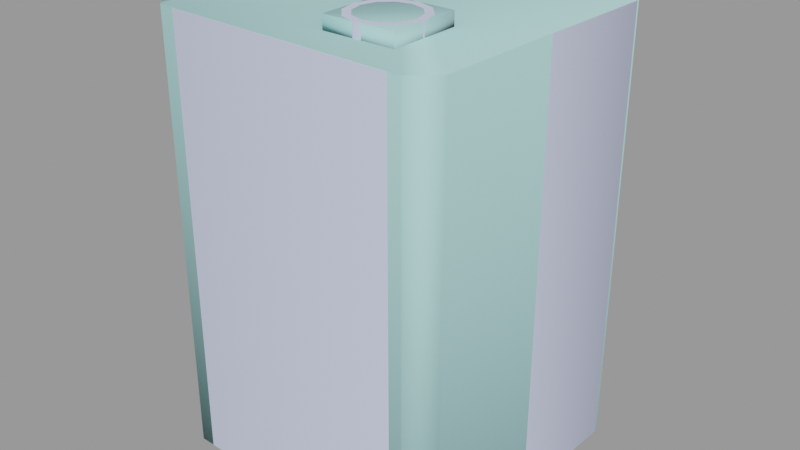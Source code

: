 # Source: oilcan01.blend  (saved by Blender 2.92.15; exported with 4.5.12 LTS)
import bpy
from mathutils import Matrix  # noqa: F401  (used for matrix-valued properties, if any)

bpy.ops.wm.read_factory_settings(use_empty=True)
scene = bpy.context.scene
scene.name = 'oilcan01.qc'

# ---- collections
col_oilcan01 = bpy.data.collections.new('oilcan01'); scene.collection.children.link(col_oilcan01)

# ---- materials (node trees are filled in below, after node groups)
mat_shelf_props01 = bpy.data.materials.new('shelf_props01')
mat_shelf_props01.use_transparent_shadow = False
mat_shelf_props01.diffuse_color = (0.6424, 0.7011, 0.9448, 1.0)
mat_phy = bpy.data.materials.new('  phy')
mat_phy.use_transparent_shadow = False
mat_phy.diffuse_color = (0.4198, 0.7404, 0.7425, 1.0)

# ---- material node trees

# ---- meshes
me_oilcan01 = bpy.data.meshes.new('oilcan01')
me_oilcan01.from_pydata([(15.11, 11.38, 44.39), (13.4, 13.08, 43.58), (15.11, 11.38, 43.58), (13.4, 13.08, 44.39), (11.58, 13.74, 43.58), (11.58, 13.74, 44.39), (-10.6, 14.51, 43.58), (-10.6, 14.51, 44.39), (-12.45, 13.98, 43.58), (-12.45, 13.98, 44.39), (-14.28, 12.41, 43.58), (-14.28, 12.41, 44.39), (-15.11, -11.38, 43.58), (-15.11, -11.38, 44.39), (-13.4, -13.08, 43.58), (-13.4, -13.08, 44.39), (-11.58, -13.74, 43.58), (-11.58, -13.74, 44.39), (10.6, -14.51, 43.58), (10.6, -14.51, 44.39), (12.45, -13.98, 43.58), (12.45, -13.98, 44.39), (14.28, -12.41, 43.58), (14.28, -12.41, 44.39), (-14.06, -13.6, -1e-06), (11.13, -15.1, -1e-06), (-12.15, -14.29, -1e-06), (13.07, -14.55, -1e-06), (14.99, -12.91, -1e-06), (15.85, 11.84, 1e-06), (14.06, 13.6, 1e-06), (12.15, 14.29, 1e-06), (-11.13, 15.1, 1e-06), (-13.07, 14.55, 1e-06), (-14.99, 12.91, 1e-06), (-15.85, -11.84, -1e-06), (5.122, -7.508, 44.52), (2.891, -7.43, 44.52), (3.151, -8.556, 44.52), (3.229, -6.325, 44.52), (4.074, -5.537, 44.52), (5.2, -5.277, 44.52), (6.305, -5.615, 44.52), (7.094, -6.46, 44.52), (7.354, -7.586, 44.52), (7.016, -8.691, 44.52), (6.17, -9.48, 44.52), (5.044, -9.74, 44.52), (3.939, -9.402, 44.52), (7.997, -7.609, 45.77), (7.662, -6.158, 45.77), (6.646, -5.069, 45.77), (5.223, -4.634, 45.77), (3.772, -4.969, 45.77), (2.683, -5.984, 45.77), (2.248, -7.408, 45.77), (2.583, -8.859, 45.77), (3.598, -9.947, 45.77), (5.022, -10.38, 45.77), (6.473, -10.05, 45.77), (7.561, -9.032, 45.77), (3.195, -10.59, 45.77), (4.995, -11.14, 45.77), (6.83, -10.72, 45.77), (8.207, -9.435, 45.77), (8.757, -7.635, 45.77), (8.333, -5.801, 45.77), (7.049, -4.424, 45.77), (5.249, -3.873, 45.77), (3.415, -4.297, 45.77), (2.038, -5.581, 45.77), (1.487, -7.381, 45.77), (1.911, -9.216, 45.77), (8.757, -7.635, 43.68), (8.333, -5.801, 43.68), (7.049, -4.424, 43.68), (5.249, -3.873, 43.68), (3.415, -4.297, 43.68), (2.038, -5.581, 43.68), (1.487, -7.381, 43.68), (1.911, -9.216, 43.68), (3.195, -10.59, 43.68), (4.995, -11.14, 43.68), (6.83, -10.72, 43.68), (8.207, -9.435, 43.68), (15.85, 11.84, 44.39), (14.06, 13.6, 44.39), (12.15, 14.29, 44.39), (-11.13, 15.1, 44.39), (-13.07, 14.55, 44.39), (-14.99, 12.91, 44.39), (-15.85, -11.84, 44.39), (-14.06, -13.6, 44.39), (-12.15, -14.29, 44.39), (11.13, -15.1, 44.39), (13.07, -14.55, 44.39), (14.99, -12.91, 44.39)], [], [(0, 1, 2), (0, 3, 1), (3, 4, 1), (3, 5, 4), (5, 6, 4), (5, 7, 6), (7, 8, 6), (7, 9, 8), (9, 10, 8), (9, 11, 10), (11, 12, 10), (11, 13, 12), (13, 14, 12), (13, 15, 14), (15, 16, 14), (15, 17, 16), (17, 18, 16), (17, 19, 18), (19, 20, 18), (19, 21, 20), (21, 22, 20), (21, 23, 22), (23, 2, 22), (23, 0, 2), (24, 25, 26), (24, 27, 25), (24, 28, 27), (24, 29, 28), (24, 30, 29), (24, 31, 30), (24, 32, 31), (24, 33, 32), (24, 34, 33), (24, 35, 34), (36, 37, 38), (36, 39, 37), (36, 40, 39), (36, 41, 40), (36, 42, 41), (36, 43, 42), (36, 44, 43), (36, 45, 44), (36, 46, 45), (36, 47, 46), (36, 48, 47), (36, 38, 48), (49, 43, 44), (49, 50, 43), (50, 42, 43), (50, 51, 42), (51, 41, 42), (51, 52, 41), (52, 40, 41), (52, 53, 40), (53, 39, 40), (53, 54, 39), (54, 37, 39), (54, 55, 37), (55, 38, 37), (55, 56, 38), (56, 48, 38), (56, 57, 48), (57, 47, 48), (57, 58, 47), (58, 46, 47), (58, 59, 46), (59, 45, 46), (59, 60, 45), (60, 44, 45), (60, 49, 44), (61, 58, 57), (61, 62, 58), (62, 59, 58), (62, 63, 59), (63, 60, 59), (63, 64, 60), (64, 49, 60), (64, 65, 49), (65, 50, 49), (65, 66, 50), (66, 51, 50), (66, 67, 51), (67, 52, 51), (67, 68, 52), (68, 53, 52), (68, 69, 53), (69, 54, 53), (69, 70, 54), (70, 55, 54), (70, 71, 55), (71, 56, 55), (71, 72, 56), (72, 57, 56), (72, 61, 57), (73, 66, 65), (73, 74, 66), (74, 67, 66), (74, 75, 67), (75, 68, 67), (75, 76, 68), (76, 69, 68), (76, 77, 69), (77, 70, 69), (77, 78, 70), (78, 71, 70), (78, 79, 71), (79, 72, 71), (79, 80, 72), (80, 61, 72), (80, 81, 61), (81, 62, 61), (81, 82, 62), (82, 63, 62), (82, 83, 63), (83, 64, 63), (83, 84, 64), (84, 65, 64), (84, 73, 65), (85, 86, 3), (86, 5, 3), (86, 87, 5), (87, 7, 5), (87, 88, 7), (88, 9, 7), (88, 89, 9), (89, 11, 9), (89, 90, 11), (90, 13, 11), (90, 91, 13), (91, 15, 13), (91, 92, 15), (92, 17, 15), (92, 93, 17), (93, 19, 17), (93, 94, 19), (94, 21, 19), (94, 95, 21), (95, 23, 21), (95, 96, 23), (96, 0, 23), (96, 85, 0), (85, 3, 0), (28, 96, 95), (28, 95, 27), (27, 95, 94), (27, 94, 25), (26, 25, 94), (26, 94, 93), (92, 26, 93), (92, 24, 26), (91, 24, 92), (91, 35, 24), (34, 35, 91), (34, 91, 90), (34, 90, 89), (34, 89, 33), (33, 89, 88), (33, 88, 32), (32, 88, 87), (32, 87, 31), (86, 31, 87), (86, 30, 31), (85, 30, 86), (85, 29, 30), (29, 85, 96), (29, 96, 28), (12, 8, 10), (12, 6, 8), (12, 4, 6), (12, 1, 4), (12, 2, 1), (12, 22, 2), (12, 20, 22), (12, 18, 20), (12, 16, 18), (12, 14, 16)])
me_oilcan01.polygons.foreach_set('use_smooth', [True] * 176)
_k = set([(0, 3), (0, 23), (1, 2), (1, 4), (2, 22), (3, 5), (4, 6), (5, 7), (6, 8), (7, 9), (8, 10), (9, 11), (10, 12), (11, 13), (12, 14), (13, 15), (14, 16), (15, 17), (16, 18), (17, 19), (18, 20), (19, 21), (20, 22), (21, 23), (24, 26), (24, 35), (25, 26), (25, 27), (27, 28), (28, 29), (29, 30), (30, 31), (31, 32), (32, 33), (33, 34), (34, 35), (37, 38), (37, 39), (38, 48), (39, 40), (40, 41), (41, 42), (42, 43), (43, 44), (44, 45), (45, 46), (46, 47), (47, 48), (49, 50), (49, 60), (50, 51), (51, 52), (52, 53), (53, 54), (54, 55), (55, 56), (56, 57), (57, 58), (58, 59), (59, 60), (61, 62), (61, 72), (62, 63), (63, 64), (64, 65), (65, 66), (66, 67), (67, 68), (68, 69), (69, 70), (70, 71), (71, 72), (85, 86), (85, 96), (86, 87), (87, 88), (88, 89), (89, 90), (90, 91), (91, 92), (92, 93), (93, 94), (94, 95), (95, 96)])
me_oilcan01.attributes.new('sharp_edge', 'BOOLEAN', 'EDGE').data.foreach_set('value', [ (min(e.vertices), max(e.vertices)) in _k for e in me_oilcan01.edges])
_uv = me_oilcan01.uv_layers.new(name='UVMap')
_uv.uv.foreach_set('vector', [0.8734, 0.1347, 0.8701, 0.1363, 0.8734, 0.1363, 0.8734, 0.1347, 0.8701, 0.1347, 0.8701, 0.1363, 0.8701, 0.1347, 0.8677, 0.1363, 0.8701, 0.1363, 0.8701, 0.1347, 0.8677, 0.1347, 0.8677, 0.1363, 0.8677, 0.1347, 0.8335, 0.1363, 0.8677, 0.1363, 0.8677, 0.1347, 0.8335, 0.1347, 0.8335, 0.1363, 0.9946, 0.1347, 0.9922, 0.1363, 0.9946, 0.1363, 0.9946, 0.1347, 0.9922, 0.1347, 0.9922, 0.1363, 0.9922, 0.1347, 0.9889, 0.1363, 0.9922, 0.1363, 0.9922, 0.1347, 0.9889, 0.1347, 0.9889, 0.1363, 0.9889, 0.1347, 0.954, 0.1363, 0.9889, 0.1363, 0.9889, 0.1347, 0.954, 0.1347, 0.954, 0.1363, 0.954, 0.1347, 0.9507, 0.1363, 0.954, 0.1363, 0.954, 0.1347, 0.9507, 0.1347, 0.9507, 0.1363, 0.9507, 0.1347, 0.9482, 0.1363, 0.9507, 0.1363, 0.9507, 0.1347, 0.9482, 0.1347, 0.9482, 0.1363, 0.9482, 0.1347, 0.9141, 0.1363, 0.9482, 0.1363, 0.9482, 0.1347, 0.9141, 0.1347, 0.9141, 0.1363, 0.9141, 0.1347, 0.9116, 0.1363, 0.9141, 0.1363, 0.9141, 0.1347, 0.9116, 0.1347, 0.9116, 0.1363, 0.9116, 0.1347, 0.9083, 0.1363, 0.9116, 0.1363, 0.9116, 0.1347, 0.9083, 0.1347, 0.9083, 0.1363, 0.9083, 0.1347, 0.8734, 0.1363, 0.9083, 0.1363, 0.9083, 0.1347, 0.8734, 0.1347, 0.8734, 0.1363, 0.9899, 0.2356, 0.9164, 0.2335, 0.9843, 0.2337, 0.9899, 0.2356, 0.9107, 0.2353, 0.9164, 0.2335, 0.9899, 0.2356, 0.9053, 0.2402, 0.9107, 0.2353, 0.9899, 0.2356, 0.905, 0.3125, 0.9053, 0.2402, 0.9899, 0.2356, 0.9104, 0.3174, 0.905, 0.3125, 0.9899, 0.2356, 0.9161, 0.3193, 0.9104, 0.3174, 0.9899, 0.2356, 0.984, 0.3195, 0.9161, 0.3193, 0.9899, 0.2356, 0.9896, 0.3177, 0.984, 0.3195, 0.9899, 0.2356, 0.9951, 0.3128, 0.9896, 0.3177, 0.9899, 0.2356, 0.9953, 0.2405, 0.9951, 0.3128, 0.8649, 0.2664, 0.8564, 0.2667, 0.8574, 0.2624, 0.8649, 0.2664, 0.8577, 0.2709, 0.8564, 0.2667, 0.8649, 0.2664, 0.861, 0.2739, 0.8577, 0.2709, 0.8649, 0.2664, 0.8652, 0.2749, 0.861, 0.2739, 0.8649, 0.2664, 0.8694, 0.2736, 0.8652, 0.2749, 0.8649, 0.2664, 0.8724, 0.2704, 0.8694, 0.2736, 0.8649, 0.2664, 0.8734, 0.2661, 0.8724, 0.2704, 0.8649, 0.2664, 0.8722, 0.2619, 0.8734, 0.2661, 0.8649, 0.2664, 0.8689, 0.2589, 0.8722, 0.2619, 0.8649, 0.2664, 0.8646, 0.2579, 0.8689, 0.2589, 0.8649, 0.2664, 0.8604, 0.2592, 0.8646, 0.2579, 0.8649, 0.2664, 0.8574, 0.2624, 0.8604, 0.2592, 0.8869, 0.254, 0.8831, 0.25, 0.8831, 0.254, 0.8869, 0.254, 0.8869, 0.25, 0.8831, 0.25, 0.8869, 0.25, 0.8831, 0.246, 0.8831, 0.25, 0.8869, 0.25, 0.8869, 0.246, 0.8831, 0.246, 0.8869, 0.246, 0.8831, 0.2419, 0.8831, 0.246, 0.8869, 0.246, 0.8869, 0.2419, 0.8831, 0.2419, 0.8869, 0.2902, 0.8831, 0.2862, 0.8831, 0.2902, 0.8869, 0.2902, 0.8869, 0.2862, 0.8831, 0.2862, 0.8869, 0.2862, 0.8831, 0.2822, 0.8831, 0.2862, 0.8869, 0.2862, 0.8869, 0.2822, 0.8831, 0.2822, 0.8869, 0.2822, 0.8831, 0.2782, 0.8831, 0.2822, 0.8869, 0.2822, 0.8869, 0.2782, 0.8831, 0.2782, 0.8869, 0.2782, 0.8831, 0.2741, 0.8831, 0.2782, 0.8869, 0.2782, 0.8869, 0.2741, 0.8831, 0.2741, 0.8869, 0.2741, 0.8831, 0.2701, 0.8831, 0.2741, 0.8869, 0.2741, 0.8869, 0.2701, 0.8831, 0.2701, 0.8869, 0.2701, 0.8831, 0.2661, 0.8831, 0.2701, 0.8869, 0.2701, 0.8869, 0.2661, 0.8831, 0.2661, 0.8869, 0.2661, 0.8831, 0.2621, 0.8831, 0.2661, 0.8869, 0.2661, 0.8869, 0.2621, 0.8831, 0.2621, 0.8869, 0.2621, 0.8831, 0.258, 0.8831, 0.2621, 0.8869, 0.2621, 0.8869, 0.258, 0.8831, 0.258, 0.8869, 0.258, 0.8831, 0.254, 0.8831, 0.258, 0.8869, 0.258, 0.8869, 0.254, 0.8831, 0.254, 0.8576, 0.2547, 0.8646, 0.2555, 0.8591, 0.2571, 0.8576, 0.2547, 0.8645, 0.2526, 0.8646, 0.2555, 0.8645, 0.2526, 0.8701, 0.2568, 0.8646, 0.2555, 0.8645, 0.2526, 0.8714, 0.2542, 0.8701, 0.2568, 0.8714, 0.2542, 0.8742, 0.2606, 0.8701, 0.2568, 0.8714, 0.2542, 0.8767, 0.2591, 0.8742, 0.2606, 0.8767, 0.2591, 0.8759, 0.266, 0.8742, 0.2606, 0.8767, 0.2591, 0.8788, 0.2659, 0.8759, 0.266, 0.8788, 0.2659, 0.8746, 0.2716, 0.8759, 0.266, 0.8788, 0.2659, 0.8772, 0.2729, 0.8746, 0.2716, 0.8772, 0.2729, 0.8707, 0.2757, 0.8746, 0.2716, 0.8772, 0.2729, 0.8723, 0.2782, 0.8707, 0.2757, 0.8723, 0.2782, 0.8653, 0.2774, 0.8707, 0.2757, 0.8723, 0.2782, 0.8654, 0.2803, 0.8653, 0.2774, 0.8654, 0.2803, 0.8598, 0.2761, 0.8653, 0.2774, 0.8654, 0.2803, 0.8584, 0.2786, 0.8598, 0.2761, 0.8584, 0.2786, 0.8557, 0.2722, 0.8598, 0.2761, 0.8584, 0.2786, 0.8532, 0.2738, 0.8557, 0.2722, 0.8532, 0.2738, 0.854, 0.2668, 0.8557, 0.2722, 0.8532, 0.2738, 0.8511, 0.2669, 0.854, 0.2668, 0.8511, 0.2669, 0.8553, 0.2613, 0.854, 0.2668, 0.8511, 0.2669, 0.8527, 0.2599, 0.8553, 0.2613, 0.8527, 0.2599, 0.8591, 0.2571, 0.8553, 0.2613, 0.8527, 0.2599, 0.8576, 0.2547, 0.8591, 0.2571, 0.8886, 0.254, 0.8948, 0.25, 0.8948, 0.254, 0.8886, 0.254, 0.8886, 0.25, 0.8948, 0.25, 0.8886, 0.25, 0.8948, 0.246, 0.8948, 0.25, 0.8886, 0.25, 0.8886, 0.246, 0.8948, 0.246, 0.8886, 0.246, 0.8948, 0.2419, 0.8948, 0.246, 0.8886, 0.246, 0.8886, 0.2419, 0.8948, 0.2419, 0.8886, 0.2902, 0.8948, 0.2862, 0.8948, 0.2902, 0.8886, 0.2902, 0.8886, 0.2862, 0.8948, 0.2862, 0.8886, 0.2862, 0.8948, 0.2822, 0.8948, 0.2862, 0.8886, 0.2862, 0.8886, 0.2822, 0.8948, 0.2822, 0.8886, 0.2822, 0.8948, 0.2782, 0.8948, 0.2822, 0.8886, 0.2822, 0.8886, 0.2782, 0.8948, 0.2782, 0.8886, 0.2782, 0.8948, 0.2741, 0.8948, 0.2782, 0.8886, 0.2782, 0.8886, 0.2741, 0.8948, 0.2741, 0.8886, 0.2741, 0.8948, 0.2701, 0.8948, 0.2741, 0.8886, 0.2741, 0.8886, 0.2701, 0.8948, 0.2701, 0.8886, 0.2701, 0.8948, 0.2661, 0.8948, 0.2701, 0.8886, 0.2701, 0.8886, 0.2661, 0.8948, 0.2661, 0.8886, 0.2661, 0.8948, 0.2621, 0.8948, 0.2661, 0.8886, 0.2661, 0.8886, 0.2621, 0.8948, 0.2621, 0.8886, 0.2621, 0.8948, 0.258, 0.8948, 0.2621, 0.8886, 0.2621, 0.8886, 0.258, 0.8948, 0.258, 0.8886, 0.258, 0.8948, 0.254, 0.8948, 0.258, 0.8886, 0.258, 0.8886, 0.254, 0.8948, 0.254, 0.91, 0.2212, 0.905, 0.2261, 0.9033, 0.2245, 0.905, 0.2261, 0.8983, 0.2262, 0.9033, 0.2245, 0.905, 0.2261, 0.8998, 0.2278, 0.8983, 0.2262, 0.8998, 0.2278, 0.8383, 0.2263, 0.8983, 0.2262, 0.8998, 0.2278, 0.8369, 0.2279, 0.8383, 0.2263, 0.8369, 0.2279, 0.8334, 0.2246, 0.8383, 0.2263, 0.8369, 0.2279, 0.8317, 0.2262, 0.8334, 0.2246, 0.8317, 0.2262, 0.8286, 0.22, 0.8334, 0.2246, 0.8317, 0.2262, 0.8267, 0.2214, 0.8286, 0.22, 0.8267, 0.2214, 0.8288, 0.1525, 0.8286, 0.22, 0.8267, 0.2214, 0.8268, 0.1512, 0.8288, 0.1525, 0.8268, 0.1512, 0.8335, 0.1479, 0.8288, 0.1525, 0.8268, 0.1512, 0.8318, 0.1463, 0.8335, 0.1479, 0.8318, 0.1463, 0.8385, 0.1462, 0.8335, 0.1479, 0.8318, 0.1463, 0.837, 0.1446, 0.8385, 0.1462, 0.837, 0.1446, 0.8985, 0.1461, 0.8385, 0.1462, 0.837, 0.1446, 0.8999, 0.1445, 0.8985, 0.1461, 0.8999, 0.1445, 0.9034, 0.1478, 0.8985, 0.1461, 0.8999, 0.1445, 0.9051, 0.1462, 0.9034, 0.1478, 0.9051, 0.1462, 0.9082, 0.1524, 0.9034, 0.1478, 0.9051, 0.1462, 0.9101, 0.151, 0.9082, 0.1524, 0.9101, 0.151, 0.908, 0.2199, 0.9082, 0.1524, 0.9101, 0.151, 0.91, 0.2212, 0.908, 0.2199, 0.91, 0.2212, 0.9033, 0.2245, 0.908, 0.2199, 1.0, 0.0, 1.0, 0.1295, 0.9944, 0.1295, 1.0, 0.0, 0.9944, 0.1295, 0.9944, 0.0, 0.9944, 0.0, 0.9944, 0.1295, 0.9887, 0.1295, 0.9944, 0.0, 0.9887, 0.1295, 0.9887, 0.0, 0.9208, 0.0, 0.9887, 0.0, 0.9887, 0.1295, 0.9208, 0.0, 0.9887, 0.1295, 0.9208, 0.1295, 0.9153, 0.1295, 0.9208, 0.0, 0.9208, 0.1295, 0.9153, 0.1295, 0.9153, 0.0, 0.9208, 0.0, 0.91, 0.1295, 0.9153, 0.0, 0.9153, 0.1295, 0.91, 0.1295, 0.91, 0.0, 0.9153, 0.0, 0.8379, 0.0, 0.91, 0.0, 0.91, 0.1295, 0.8379, 0.0, 0.91, 0.1295, 0.8379, 0.1295, 0.8379, 0.0, 0.8379, 0.1295, 0.8323, 0.1295, 0.8379, 0.0, 0.8323, 0.1295, 0.8323, 0.0, 0.8323, 0.0, 0.8323, 0.1295, 0.8266, 0.1295, 0.8323, 0.0, 0.8266, 0.1295, 0.8266, 0.0, 0.8266, 0.0, 0.8266, 0.1295, 0.7587, 0.1295, 0.8266, 0.0, 0.7587, 0.1295, 0.7587, 0.0, 0.7531, 0.1295, 0.7587, 0.0, 0.7587, 0.1295, 0.7531, 0.1295, 0.7531, 0.0, 0.7587, 0.0, 0.7479, 0.1295, 0.7531, 0.0, 0.7531, 0.1295, 0.7479, 0.1295, 0.7479, 0.0, 0.7531, 0.0, 0.7479, 0.0, 0.7479, 0.1295, 0.6757, 0.1295, 0.7479, 0.0, 0.6757, 0.1295, 0.6757, 0.0, 0.9958, 0.2213, 0.9906, 0.1471, 0.9958, 0.1518, 0.9958, 0.2213, 0.9853, 0.1453, 0.9906, 0.1471, 0.9958, 0.2213, 0.9205, 0.1453, 0.9853, 0.1453, 0.9958, 0.2213, 0.9152, 0.147, 0.9205, 0.1453, 0.9958, 0.2213, 0.91, 0.1518, 0.9152, 0.147, 0.9958, 0.2213, 0.91, 0.2212, 0.91, 0.1518, 0.9958, 0.2213, 0.9152, 0.226, 0.91, 0.2212, 0.9958, 0.2213, 0.9205, 0.2278, 0.9152, 0.226, 0.9958, 0.2213, 0.9852, 0.2278, 0.9205, 0.2278, 0.9958, 0.2213, 0.9906, 0.2261, 0.9852, 0.2278])
_uv.active_render = True
_uv = me_oilcan01.uv_layers.new(name='lightmap')
_uv.uv.foreach_set('vector', [0.8323, 0.8353, 0.6687, 0.8532, 0.8323, 0.8532, 0.7073, 0.8562, 0.7073, 0.8948, 0.6895, 0.8948, 0.752, 0.749, 0.7698, 0.7312, 0.7698, 0.749, 0.7907, 0.7103, 0.7907, 0.7282, 0.7728, 0.7282, 0.6657, 0.9395, 0.3353, 0.9573, 0.6657, 0.9573, 0.874, 0.6687, 0.874, 0.999, 0.8562, 0.999, 0.7937, 0.6865, 0.8115, 0.6687, 0.8115, 0.6865, 0.7907, 0.7312, 0.7907, 0.749, 0.7728, 0.749, 0.752, 0.7282, 0.7698, 0.7103, 0.7698, 0.7282, 0.6865, 0.8562, 0.6865, 0.8948, 0.6687, 0.8948, 0.6657, 0.9187, 0.3353, 0.9365, 0.6657, 0.9365, 0.8532, 0.6687, 0.8532, 0.999, 0.8353, 0.999, 0.6855, 0.8552, 0.6677, 0.8938, 0.6677, 0.8552, 0.6885, 0.8938, 0.6885, 0.8552, 0.7063, 0.8552, 0.7688, 0.7093, 0.751, 0.7272, 0.751, 0.7093, 0.7718, 0.7272, 0.7718, 0.7093, 0.7897, 0.7093, 0.6677, 0.8522, 0.8313, 0.8343, 0.6677, 0.8343, 0.8552, 0.998, 0.8552, 0.6677, 0.873, 0.6677, 0.7688, 0.7302, 0.751, 0.748, 0.751, 0.7302, 0.7718, 0.748, 0.7718, 0.7302, 0.7897, 0.7302, 0.7103, 0.749, 0.7282, 0.7103, 0.7282, 0.749, 0.7093, 0.748, 0.7093, 0.7093, 0.7272, 0.7093, 0.3343, 0.9563, 0.6647, 0.9385, 0.3343, 0.9385, 0.8343, 0.998, 0.8343, 0.6677, 0.8522, 0.6677, 0.3343, 0.9355, 0.6647, 0.9177, 0.3343, 0.9177, 0.3353, 0.8948, 0.6657, 0.877, 0.6657, 0.8948, 0.7907, 0.3353, 0.752, 0.6657, 0.7907, 0.6657, 0.6657, 0.3353, 0.3353, 0.6657, 0.6657, 0.6657, 0.874, 0.3353, 0.874, 0.6657, 0.8353, 0.6657, 0.8343, 0.6647, 0.8343, 0.3343, 0.873, 0.3343, 0.3323, 0.6687, 0.3323, 0.999, 0.002002, 0.999, 0.3353, 0.7073, 0.6657, 0.7073, 0.6657, 0.6687, 0.6647, 0.6677, 0.3343, 0.6677, 0.3343, 0.7063, 0.6687, 0.6657, 0.7073, 0.6657, 0.7073, 0.3353, 0.749, 0.6687, 0.7312, 0.7073, 0.749, 0.7073, 0.749, 0.7103, 0.749, 0.749, 0.7312, 0.749, 0.7927, 0.6855, 0.7927, 0.6677, 0.8105, 0.6677, 0.7282, 0.6687, 0.7103, 0.7073, 0.7282, 0.7073, 0.7073, 0.7103, 0.6895, 0.749, 0.7073, 0.749, 0.6865, 0.7103, 0.6687, 0.749, 0.6865, 0.749, 0.7302, 0.748, 0.748, 0.7093, 0.7302, 0.7093, 0.6677, 0.748, 0.6677, 0.7093, 0.6855, 0.7093, 0.6885, 0.748, 0.6885, 0.7093, 0.7063, 0.7093, 0.7093, 0.7063, 0.7093, 0.6677, 0.7272, 0.6677, 0.8323, 0.7937, 0.8145, 0.8115, 0.8323, 0.8115, 0.7302, 0.7063, 0.7302, 0.6677, 0.748, 0.6677, 0.8323, 0.6687, 0.8145, 0.6865, 0.8323, 0.6865, 0.8115, 0.6895, 0.8115, 0.7073, 0.7937, 0.7073, 0.7698, 0.6687, 0.752, 0.6865, 0.7698, 0.6865, 0.8323, 0.6895, 0.8323, 0.7073, 0.8145, 0.7073, 0.8135, 0.6855, 0.8313, 0.6677, 0.8135, 0.6677, 0.7927, 0.7063, 0.7927, 0.6885, 0.8105, 0.6885, 0.7282, 0.7937, 0.7103, 0.8115, 0.7282, 0.8115, 0.7907, 0.6895, 0.7907, 0.7073, 0.7728, 0.7073, 0.749, 0.7937, 0.7312, 0.8115, 0.749, 0.8115, 0.8135, 0.7063, 0.8135, 0.6885, 0.8313, 0.6885, 0.7698, 0.6895, 0.752, 0.7073, 0.7698, 0.7073, 0.7907, 0.6687, 0.7907, 0.6865, 0.7728, 0.6865, 0.751, 0.6855, 0.7688, 0.6677, 0.751, 0.6677, 0.7718, 0.6855, 0.7718, 0.6677, 0.7897, 0.6677, 0.751, 0.7063, 0.7688, 0.6885, 0.751, 0.6885, 0.7718, 0.7063, 0.7718, 0.6885, 0.7897, 0.6885, 0.749, 0.8145, 0.7312, 0.8323, 0.749, 0.8323, 0.6865, 0.7937, 0.6865, 0.8115, 0.6687, 0.8115, 0.7093, 0.8105, 0.7272, 0.7927, 0.7093, 0.7927, 0.7282, 0.8145, 0.7282, 0.8323, 0.7103, 0.8323, 0.7302, 0.8105, 0.748, 0.7927, 0.7302, 0.7927, 0.7093, 0.8313, 0.7093, 0.8135, 0.7272, 0.8135, 0.7302, 0.8313, 0.748, 0.8135, 0.7302, 0.8135, 0.6677, 0.8105, 0.6677, 0.7927, 0.6855, 0.7927, 0.7312, 0.7907, 0.749, 0.7728, 0.749, 0.7907, 0.7073, 0.7937, 0.6895, 0.8115, 0.7073, 0.8115, 0.6687, 0.7698, 0.6865, 0.752, 0.6865, 0.7698, 0.6885, 0.8105, 0.7063, 0.7927, 0.6885, 0.7927, 0.7103, 0.7907, 0.7282, 0.7728, 0.7282, 0.7907, 0.7073, 0.8145, 0.6895, 0.8323, 0.7073, 0.8323, 0.6687, 0.8323, 0.6865, 0.8145, 0.6865, 0.8323, 0.8115, 0.7937, 0.7937, 0.8115, 0.8115, 0.8115, 0.7103, 0.7698, 0.7282, 0.752, 0.7282, 0.7698, 0.749, 0.752, 0.7312, 0.7698, 0.749, 0.7698, 0.6855, 0.8135, 0.6677, 0.8313, 0.6677, 0.8135, 0.6885, 0.8313, 0.7063, 0.8135, 0.6885, 0.8135, 0.7272, 0.751, 0.7093, 0.7688, 0.7093, 0.751, 0.7302, 0.7688, 0.748, 0.751, 0.7302, 0.751, 0.7272, 0.7718, 0.7093, 0.7897, 0.7093, 0.7718, 0.7073, 0.752, 0.6895, 0.7698, 0.7073, 0.7698, 0.748, 0.7718, 0.7302, 0.7897, 0.7302, 0.7718, 0.6865, 0.7728, 0.6687, 0.7907, 0.6865, 0.7907, 0.6855, 0.751, 0.6677, 0.7688, 0.6677, 0.751, 0.6885, 0.7688, 0.7063, 0.751, 0.6885, 0.751, 0.6895, 0.7907, 0.7073, 0.7728, 0.7073, 0.7907, 0.6677, 0.7897, 0.6855, 0.7718, 0.6677, 0.7718, 0.7063, 0.7718, 0.6885, 0.7897, 0.6885, 0.7718, 0.7927, 0.8105, 0.8105, 0.7927, 0.7927, 0.7927, 0.8323, 0.8145, 0.8145, 0.8323, 0.8323, 0.8323, 0.8313, 0.7927, 0.8135, 0.7927, 0.8135, 0.8105, 0.8115, 0.8145, 0.7937, 0.8323, 0.8115, 0.8323, 0.8105, 0.8135, 0.7927, 0.8135, 0.7927, 0.8313, 0.8323, 0.752, 0.8145, 0.7698, 0.8323, 0.7698, 0.8313, 0.8135, 0.8135, 0.8135, 0.8135, 0.8313, 0.7698, 0.7937, 0.752, 0.8115, 0.7698, 0.8115, 0.7688, 0.7927, 0.751, 0.7927, 0.751, 0.8105, 0.7907, 0.7937, 0.7728, 0.8115, 0.7907, 0.8115, 0.7897, 0.7927, 0.7718, 0.7927, 0.7718, 0.8105, 0.7698, 0.8145, 0.752, 0.8323, 0.7698, 0.8323, 0.7688, 0.8135, 0.751, 0.8135, 0.751, 0.8313, 0.7907, 0.8145, 0.7728, 0.8323, 0.7907, 0.8323, 0.7897, 0.8135, 0.7718, 0.8135, 0.7718, 0.8313, 0.8115, 0.752, 0.7937, 0.7698, 0.8115, 0.7698, 0.8105, 0.751, 0.7927, 0.751, 0.7927, 0.7688, 0.7103, 0.874, 0.749, 0.8562, 0.749, 0.874, 0.8313, 0.751, 0.8135, 0.751, 0.8135, 0.7688, 0.8115, 0.7728, 0.7937, 0.7907, 0.8115, 0.7907, 0.8105, 0.7718, 0.7927, 0.7718, 0.7927, 0.7897, 0.8323, 0.7728, 0.8145, 0.7907, 0.8323, 0.7907, 0.8313, 0.7718, 0.8135, 0.7718, 0.8135, 0.7897, 0.7698, 0.752, 0.752, 0.7698, 0.7698, 0.7698, 0.7688, 0.751, 0.751, 0.751, 0.751, 0.7688, 0.6865, 0.6687, 0.6865, 0.7073, 0.6687, 0.7073, 0.7728, 0.7698, 0.7907, 0.752, 0.7907, 0.7698, 0.7698, 0.7728, 0.7698, 0.7907, 0.752, 0.7907, 0.9812, 0.6657, 0.999, 0.3353, 0.999, 0.6657, 0.3353, 0.874, 0.6657, 0.8562, 0.6657, 0.874, 0.7907, 0.7907, 0.7907, 0.7728, 0.7728, 0.7907, 0.7698, 0.8562, 0.752, 0.874, 0.7698, 0.874, 0.6895, 0.7073, 0.7073, 0.6687, 0.7073, 0.7073, 0.8115, 0.7103, 0.7937, 0.749, 0.8115, 0.749, 0.9603, 0.6657, 0.9782, 0.3353, 0.9782, 0.6657, 0.3353, 0.8532, 0.6657, 0.8353, 0.6657, 0.8532, 0.8145, 0.749, 0.8323, 0.7103, 0.8323, 0.749, 0.6677, 0.7063, 0.6677, 0.6677, 0.6855, 0.6677, 0.7897, 0.751, 0.7718, 0.7688, 0.7718, 0.751, 0.751, 0.7897, 0.751, 0.7718, 0.7688, 0.7718, 0.998, 0.3343, 0.9802, 0.6647, 0.9802, 0.3343, 0.6647, 0.8552, 0.3343, 0.873, 0.3343, 0.8552, 0.7718, 0.7718, 0.7718, 0.7897, 0.7897, 0.7718, 0.751, 0.873, 0.7688, 0.8552, 0.751, 0.8552, 0.7063, 0.6677, 0.6885, 0.7063, 0.6885, 0.6677, 0.7927, 0.748, 0.8105, 0.7093, 0.7927, 0.7093, 0.9772, 0.3343, 0.9593, 0.6647, 0.9593, 0.3343, 0.6647, 0.8343, 0.3343, 0.8522, 0.3343, 0.8343, 0.8313, 0.7093, 0.8135, 0.748, 0.8135, 0.7093, 0.9157, 0.3353, 0.9157, 0.6657, 0.877, 0.6657, 0.6657, 0.752, 0.3353, 0.7907, 0.6657, 0.7907, 0.9573, 0.3353, 0.9573, 0.6657, 0.9395, 0.6657, 0.9563, 0.3343, 0.9385, 0.6647, 0.9385, 0.3343, 0.6687, 0.3323, 0.999, 0.3323, 0.999, 0.002002, 0.3323, 0.002002, 0.002002, 0.3323, 0.3323, 0.3323, 0.6657, 0.8978, 0.3353, 0.9157, 0.6657, 0.9157, 0.6647, 0.8968, 0.3343, 0.8968, 0.3343, 0.9147, 0.7937, 0.6657, 0.8323, 0.3353, 0.8323, 0.6657, 0.7927, 0.6647, 0.7927, 0.3343, 0.8313, 0.3343, 0.3353, 0.3323, 0.6657, 0.3323, 0.6657, 0.002002, 0.3323, 0.3353, 0.002002, 0.6657, 0.3323, 0.6657, 0.6647, 0.751, 0.3343, 0.751, 0.3343, 0.7897, 0.9147, 0.3343, 0.876, 0.6647, 0.876, 0.3343, 0.3353, 0.8115, 0.6657, 0.8115, 0.6657, 0.7937, 0.3343, 0.8105, 0.6647, 0.7927, 0.3343, 0.7927, 0.001001, 0.3313, 0.001001, 0.001001, 0.3313, 0.001001, 0.998, 0.001001, 0.6677, 0.3313, 0.6677, 0.001001, 0.9187, 0.6657, 0.9365, 0.3353, 0.9365, 0.6657, 0.9177, 0.6647, 0.9177, 0.3343, 0.9355, 0.3343, 0.6657, 0.7103, 0.3353, 0.749, 0.6657, 0.749, 0.6647, 0.7093, 0.3343, 0.7093, 0.3343, 0.748, 0.001001, 0.6647, 0.001001, 0.3343, 0.3313, 0.3343, 0.6647, 0.001001, 0.3343, 0.3313, 0.3343, 0.001001, 0.749, 0.3353, 0.7103, 0.6657, 0.749, 0.6657, 0.6677, 0.6647, 0.7063, 0.3343, 0.6677, 0.3343, 0.3343, 0.6647, 0.6647, 0.3343, 0.3343, 0.3343, 0.3353, 0.8323, 0.6657, 0.8145, 0.6657, 0.8323, 0.6647, 0.8135, 0.3343, 0.8313, 0.3343, 0.8135, 0.001001, 0.998, 0.001001, 0.6677, 0.3313, 0.6677, 0.751, 0.6647, 0.751, 0.3343, 0.7897, 0.3343, 0.6647, 0.876, 0.3343, 0.876, 0.3343, 0.8938, 0.748, 0.3343, 0.7093, 0.3343, 0.7093, 0.6647, 0.748, 0.8552, 0.7093, 0.8552, 0.7093, 0.873])
me_oilcan01.materials.append(mat_shelf_props01)
me_oilcan01.use_remesh_fix_poles = True
me_oilcan01.use_remesh_preserve_attributes = False
me_oilcan01.use_mirror_vertex_groups = False
me_oilcan01.update()
me_oilcan01.normals_split_custom_set([tuple(v) for v in zip(*[iter([-0.9296, -0.3685, 0.0, -0.5354, -0.8446, 0.0, -0.9296, -0.3685, 0.0, -0.9296, -0.3685, 0.0, -0.5354, -0.8446, 0.0, -0.5354, -0.8446, 0.0, -0.5354, -0.8446, 0.0, -0.1907, -0.9816, 0.0, -0.5354, -0.8446, 0.0, -0.5354, -0.8446, 0.0, -0.1907, -0.9816, 0.0, -0.1907, -0.9816, 0.0, -0.1907, -0.9816, 0.0, 0.1218, -0.9926, 0.0, -0.1907, -0.9816, 0.0, -0.1907, -0.9816, 0.0, 0.1218, -0.9926, 0.0, 0.1218, -0.9926, 0.0, 0.1218, -0.9926, 0.0, 0.4752, -0.8799, 0.0, 0.1218, -0.9926, 0.0, 0.1218, -0.9926, 0.0, 0.4752, -0.8799, 0.0, 0.4752, -0.8799, 0.0, 0.4752, -0.8799, 0.0, 0.9017, -0.4325, 0.0, 0.4752, -0.8799, 0.0, 0.4752, -0.8799, 0.0, 0.9016, -0.4325, 0.0, 0.9017, -0.4325, 0.0, 0.9016, -0.4325, 0.0, 0.9296, 0.3685, 0.0, 0.9017, -0.4325, 0.0, 0.9016, -0.4325, 0.0, 0.9296, 0.3685, 0.0, 0.9296, 0.3685, 0.0, 0.9296, 0.3685, 0.0, 0.5354, 0.8446, 0.0, 0.9296, 0.3685, 0.0, 0.9296, 0.3685, 0.0, 0.5354, 0.8446, 0.0, 0.5354, 0.8446, 0.0, 0.5354, 0.8446, 0.0, 0.1907, 0.9816, 0.0, 0.5354, 0.8446, 0.0, 0.5354, 0.8446, 0.0, 0.1907, 0.9816, 0.0, 0.1907, 0.9816, 0.0, 0.1907, 0.9816, 0.0, -0.1218, 0.9926, 0.0, 0.1907, 0.9816, 0.0, 0.1907, 0.9816, 0.0, -0.1218, 0.9926, 0.0, -0.1218, 0.9926, 0.0, -0.1218, 0.9926, 0.0, -0.4752, 0.8799, 0.0, -0.1218, 0.9926, 0.0, -0.1218, 0.9926, 0.0, -0.4752, 0.8799, 0.0, -0.4752, 0.8799, 0.0, -0.4752, 0.8799, 0.0, -0.9017, 0.4325, 0.0, -0.4752, 0.8799, 0.0, -0.4752, 0.8799, 0.0, -0.9016, 0.4325, 0.0, -0.9017, 0.4325, 0.0, -0.9016, 0.4325, 0.0, -0.9296, -0.3685, 0.0, -0.9017, 0.4325, 0.0, -0.9016, 0.4325, 0.0, -0.9296, -0.3685, 0.0, -0.9296, -0.3685, 0.0, 2.067e-08, 6.437e-08, -1.0, 0.0, 0.0, -1.0, 0.0, 0.0, -1.0, 2.067e-08, 6.437e-08, -1.0, 0.0, 0.0, -1.0, 0.0, 0.0, -1.0, 2.067e-08, 6.437e-08, -1.0, -1.348e-09, 5.699e-08, -1.0, 0.0, 0.0, -1.0, 2.067e-08, 6.437e-08, -1.0, 2.227e-08, 5.244e-08, -1.0, -1.348e-09, 5.699e-08, -1.0, 2.067e-08, 6.437e-08, -1.0, 2.905e-08, 4.351e-08, -1.0, 2.227e-08, 5.244e-08, -1.0, 2.067e-08, 6.437e-08, -1.0, 1.424e-08, 5.834e-08, -1.0, 2.905e-08, 4.351e-08, -1.0, 2.067e-08, 6.437e-08, -1.0, -7.178e-09, 7.042e-08, -1.0, 1.424e-08, 5.834e-08, -1.0, 2.067e-08, 6.437e-08, -1.0, -3.326e-08, 7.222e-08, -1.0, -7.178e-09, 7.042e-08, -1.0, 2.067e-08, 6.437e-08, -1.0, -5.833e-08, 7.339e-08, -1.0, -3.326e-08, 7.222e-08, -1.0, 2.067e-08, 6.437e-08, -1.0, 7.677e-08, 7.813e-08, -1.0, -5.833e-08, 7.339e-08, -1.0, 6.377e-08, 0.0, 1.0, 0.0, 0.0, 1.0, 0.0, 0.0, 1.0, 6.377e-08, 0.0, 1.0, 0.0, 0.0, 1.0, 0.0, 0.0, 1.0, 6.377e-08, 0.0, 1.0, 0.0, 0.0, 1.0, 0.0, 0.0, 1.0, 6.377e-08, 0.0, 1.0, 1.913e-06, 0.0, 1.0, 0.0, 0.0, 1.0, 6.377e-08, 0.0, 1.0, 1.913e-06, 0.0, 1.0, 1.913e-06, 0.0, 1.0, 6.377e-08, 0.0, 1.0, 0.0, 0.0, 1.0, 1.913e-06, 0.0, 1.0, 6.377e-08, 0.0, 1.0, 0.0, 0.0, 1.0, 0.0, 0.0, 1.0, 6.377e-08, 0.0, 1.0, 0.0, 0.0, 1.0, 0.0, 0.0, 1.0, 6.377e-08, 0.0, 1.0, -3.826e-07, 0.0, 1.0, 0.0, 0.0, 1.0, 6.377e-08, 0.0, 1.0, -1.53e-06, 0.0, 1.0, -3.826e-07, 0.0, 1.0, 6.377e-08, 0.0, 1.0, -1.148e-06, 0.0, 1.0, -1.53e-06, 0.0, 1.0, 6.377e-08, 0.0, 1.0, 0.0, 0.0, 1.0, -1.148e-06, 0.0, 1.0, -0.8897, 0.03106, 0.4555, -0.786, -0.4179, 0.4555, -0.8897, 0.03107, 0.4555, -0.8897, 0.03106, 0.4555, -0.786, -0.4179, 0.4555, -0.786, -0.4179, 0.4555, -0.786, -0.4179, 0.4555, -0.4718, -0.755, 0.4555, -0.786, -0.4179, 0.4555, -0.786, -0.4179, 0.4555, -0.4717, -0.755, 0.4555, -0.4718, -0.755, 0.4555, -0.4717, -0.755, 0.4555, -0.03108, -0.8897, 0.4555, -0.4718, -0.755, 0.4555, -0.4717, -0.755, 0.4555, -0.03106, -0.8897, 0.4555, -0.03108, -0.8897, 0.4555, -0.03106, -0.8897, 0.4555, 0.4179, -0.786, 0.4555, -0.03108, -0.8897, 0.4555, -0.03106, -0.8897, 0.4555, 0.4179, -0.786, 0.4555, 0.4179, -0.786, 0.4555, 0.4179, -0.786, 0.4555, 0.755, -0.4718, 0.4555, 0.4179, -0.786, 0.4555, 0.4179, -0.786, 0.4555, 0.755, -0.4717, 0.4555, 0.755, -0.4718, 0.4555, 0.755, -0.4717, 0.4555, 0.8897, -0.03108, 0.4555, 0.755, -0.4718, 0.4555, 0.755, -0.4717, 0.4555, 0.8897, -0.03106, 0.4555, 0.8897, -0.03108, 0.4555, 0.8897, -0.03106, 0.4555, 0.786, 0.4179, 0.4555, 0.8897, -0.03108, 0.4555, 0.8897, -0.03106, 0.4555, 0.786, 0.4179, 0.4555, 0.786, 0.4179, 0.4555, 0.786, 0.4179, 0.4555, 0.4718, 0.755, 0.4555, 0.786, 0.4179, 0.4555, 0.786, 0.4179, 0.4555, 0.4717, 0.755, 0.4555, 0.4718, 0.755, 0.4555, 0.4717, 0.755, 0.4555, 0.03108, 0.8897, 0.4555, 0.4718, 0.755, 0.4555, 0.4717, 0.755, 0.4555, 0.03106, 0.8897, 0.4555, 0.03108, 0.8897, 0.4555, 0.03106, 0.8897, 0.4555, -0.4179, 0.786, 0.4555, 0.03108, 0.8897, 0.4555, 0.03106, 0.8897, 0.4555, -0.4179, 0.786, 0.4555, -0.4179, 0.786, 0.4555, -0.4179, 0.786, 0.4555, -0.755, 0.4718, 0.4555, -0.4179, 0.786, 0.4555, -0.4179, 0.786, 0.4555, -0.755, 0.4717, 0.4555, -0.755, 0.4718, 0.4555, -0.755, 0.4717, 0.4555, -0.8897, 0.03107, 0.4555, -0.755, 0.4718, 0.4555, -0.755, 0.4717, 0.4555, -0.8897, 0.03106, 0.4555, -0.8897, 0.03107, 0.4555, -2.758e-06, 0.0, 1.0, 1.744e-06, 0.0, 1.0, -2.139e-06, 0.0, 1.0, -2.758e-06, 0.0, 1.0, 7.632e-07, 0.0, 1.0, 1.744e-06, 0.0, 1.0, 7.632e-07, 0.0, 1.0, -6.787e-07, 0.0, 1.0, 1.744e-06, 0.0, 1.0, 7.632e-07, 0.0, 1.0, -9.46e-07, 0.0, 1.0, -6.787e-07, 0.0, 1.0, -9.46e-07, 0.0, 1.0, 1.07e-06, 0.0, 1.0, -6.787e-07, 0.0, 1.0, -9.46e-07, 0.0, 1.0, 1.947e-06, 0.0, 1.0, 1.07e-06, 0.0, 1.0, 1.947e-06, 0.0, 1.0, 8.378e-06, 0.0, 1.0, 1.07e-06, 0.0, 1.0, 1.947e-06, 0.0, 1.0, 5.296e-06, 0.0, 1.0, 8.378e-06, 0.0, 1.0, 5.296e-06, 0.0, 1.0, -1.645e-06, 0.0, 1.0, 8.378e-06, 0.0, 1.0, 5.296e-06, 0.0, 1.0, -3.704e-06, 0.0, 1.0, -1.645e-06, 0.0, 1.0, -3.704e-06, 0.0, 1.0, 1.07e-06, 0.0, 1.0, -1.645e-06, 0.0, 1.0, -3.704e-06, 0.0, 1.0, 1.379e-06, 0.0, 1.0, 1.07e-06, 0.0, 1.0, 1.379e-06, 0.0, 1.0, 8.718e-07, 0.0, 1.0, 1.07e-06, 0.0, 1.0, 1.379e-06, 0.0, 1.0, 1.651e-07, 0.0, 1.0, 8.718e-07, 0.0, 1.0, 1.651e-07, 0.0, 1.0, 2.613e-06, 0.0, 1.0, 8.718e-07, 0.0, 1.0, 1.651e-07, 0.0, 1.0, 1.013e-06, 0.0, 1.0, 2.613e-06, 0.0, 1.0, 1.013e-06, 0.0, 1.0, -6.192e-06, 0.0, 1.0, 2.613e-06, 0.0, 1.0, 1.013e-06, 0.0, 1.0, -4.866e-06, 0.0, 1.0, -6.192e-06, 0.0, 1.0, -4.866e-06, 0.0, 1.0, -1.765e-06, 0.0, 1.0, -6.192e-06, 0.0, 1.0, -4.866e-06, 0.0, 1.0, 1.04e-06, 0.0, 1.0, -1.765e-06, 0.0, 1.0, 1.04e-06, 0.0, 1.0, 3.209e-06, 0.0, 1.0, -1.765e-06, 0.0, 1.0, 1.04e-06, 0.0, 1.0, 3.271e-06, 0.0, 1.0, 3.209e-06, 0.0, 1.0, 3.271e-06, 0.0, 1.0, -2.139e-06, 0.0, 1.0, 3.209e-06, 0.0, 1.0, 3.271e-06, 0.0, 1.0, -2.758e-06, 0.0, 1.0, -2.139e-06, 0.0, 1.0, 0.9994, -0.03489, 0.0, 0.883, 0.4695, 0.0, 0.9994, -0.03491, 0.0, 0.9994, -0.03489, 0.0, 0.8829, 0.4695, 0.0, 0.883, 0.4695, 0.0, 0.8829, 0.4695, 0.0, 0.5299, 0.848, 0.0, 0.883, 0.4695, 0.0, 0.8829, 0.4695, 0.0, 0.5299, 0.8481, 0.0, 0.5299, 0.848, 0.0, 0.5299, 0.8481, 0.0, 0.03491, 0.9994, 0.0, 0.5299, 0.848, 0.0, 0.5299, 0.8481, 0.0, 0.03489, 0.9994, 0.0, 0.03491, 0.9994, 0.0, 0.03489, 0.9994, 0.0, -0.4695, 0.883, 0.0, 0.03491, 0.9994, 0.0, 0.03489, 0.9994, 0.0, -0.4695, 0.8829, 0.0, -0.4695, 0.883, 0.0, -0.4695, 0.8829, 0.0, -0.848, 0.5299, 0.0, -0.4695, 0.883, 0.0, -0.4695, 0.8829, 0.0, -0.8481, 0.5299, 0.0, -0.848, 0.5299, 0.0, -0.8481, 0.5299, 0.0, -0.9994, 0.03491, 0.0, -0.848, 0.5299, 0.0, -0.8481, 0.5299, 0.0, -0.9994, 0.03489, 0.0, -0.9994, 0.03491, 0.0, -0.9994, 0.03489, 0.0, -0.883, -0.4695, 0.0, -0.9994, 0.03491, 0.0, -0.9994, 0.03489, 0.0, -0.8829, -0.4695, 0.0, -0.883, -0.4695, 0.0, -0.8829, -0.4695, 0.0, -0.5299, -0.848, 0.0, -0.883, -0.4695, 0.0, -0.8829, -0.4695, 0.0, -0.5299, -0.8481, 0.0, -0.5299, -0.848, 0.0, -0.5299, -0.8481, 0.0, -0.03491, -0.9994, 0.0, -0.5299, -0.848, 0.0, -0.5299, -0.8481, 0.0, -0.03489, -0.9994, 0.0, -0.03491, -0.9994, 0.0, -0.03489, -0.9994, 0.0, 0.4695, -0.883, 0.0, -0.03491, -0.9994, 0.0, -0.03489, -0.9994, 0.0, 0.4695, -0.8829, 0.0, 0.4695, -0.883, 0.0, 0.4695, -0.8829, 0.0, 0.848, -0.5299, 0.0, 0.4695, -0.883, 0.0, 0.4695, -0.8829, 0.0, 0.8481, -0.5299, 0.0, 0.848, -0.5299, 0.0, 0.8481, -0.5299, 0.0, 0.9994, -0.03491, 0.0, 0.848, -0.5299, 0.0, 0.8481, -0.5299, 0.0, 0.9994, -0.03489, 0.0, 0.9994, -0.03491, 0.0, 7.497e-06, 0.0, 1.0, 6.833e-07, 0.0, 1.0, -1.064e-06, 0.0, 1.0, 6.833e-07, 0.0, 1.0, 4e-07, 0.0, 1.0, -1.064e-06, 0.0, 1.0, 6.833e-07, 0.0, 1.0, 1.907e-06, 0.0, 1.0, 4e-07, 0.0, 1.0, 1.907e-06, 0.0, 1.0, 8.994e-07, 0.0, 1.0, 4e-07, 0.0, 1.0, 1.907e-06, 0.0, 1.0, 1.186e-06, 0.0, 1.0, 8.994e-07, 0.0, 1.0, 1.186e-06, 0.0, 1.0, -4.018e-06, 0.0, 1.0, 8.994e-07, 0.0, 1.0, 1.186e-06, 0.0, 1.0, -4.531e-06, 0.0, 1.0, -4.018e-06, 0.0, 1.0, -4.531e-06, 0.0, 1.0, 7.255e-10, 0.0, 1.0, -4.018e-06, 0.0, 1.0, -4.531e-06, 0.0, 1.0, 9.843e-07, 0.0, 1.0, 7.255e-10, 0.0, 1.0, 9.843e-07, 0.0, 1.0, -1.813e-06, 0.0, 1.0, 7.255e-10, 0.0, 1.0, 9.843e-07, 0.0, 1.0, -1.693e-06, 0.0, 1.0, -1.813e-06, 0.0, 1.0, -1.693e-06, 0.0, 1.0, 1.064e-06, 0.0, 1.0, -1.813e-06, 0.0, 1.0, -1.693e-06, 0.0, 1.0, -6.833e-07, 0.0, 1.0, 1.064e-06, 0.0, 1.0, -6.833e-07, 0.0, 1.0, -4e-07, 0.0, 1.0, 1.064e-06, 0.0, 1.0, -6.833e-07, 0.0, 1.0, -1.907e-06, 0.0, 1.0, -4e-07, 0.0, 1.0, -1.907e-06, 0.0, 1.0, -8.994e-07, 0.0, 1.0, -4e-07, 0.0, 1.0, -1.907e-06, 0.0, 1.0, -1.186e-06, 0.0, 1.0, -8.994e-07, 0.0, 1.0, -1.186e-06, 0.0, 1.0, 9.313e-07, 0.0, 1.0, -8.994e-07, 0.0, 1.0, -1.186e-06, 0.0, 1.0, 7.563e-07, 0.0, 1.0, 9.313e-07, 0.0, 1.0, 7.563e-07, 0.0, 1.0, -6.654e-07, 0.0, 1.0, 9.313e-07, 0.0, 1.0, 7.563e-07, 0.0, 1.0, -8.088e-07, 0.0, 1.0, -6.654e-07, 0.0, 1.0, -8.088e-07, 0.0, 1.0, 9.066e-06, 0.0, 1.0, -6.654e-07, 0.0, 1.0, -8.088e-07, 0.0, 1.0, 7.497e-06, 0.0, 1.0, 9.066e-06, 0.0, 1.0, 7.497e-06, 0.0, 1.0, -1.064e-06, 0.0, 1.0, 9.066e-06, 0.0, 1.0, 0.9007, -0.4345, -3.676e-08, 0.9007, -0.4345, -8.198e-10, 0.4721, -0.8816, -1.26e-09, 0.9007, -0.4345, -3.676e-08, 0.4721, -0.8816, -1.26e-09, 0.4721, -0.8816, -7.711e-08, 0.4721, -0.8816, -7.711e-08, 0.4721, -0.8816, -1.26e-09, 0.1205, -0.9927, -4.262e-08, 0.4721, -0.8816, -7.711e-08, 0.1205, -0.9927, -4.262e-08, 0.1205, -0.9927, -4.293e-08, -0.1895, -0.9819, -6.007e-08, 0.1205, -0.9927, -4.293e-08, 0.1205, -0.9927, -4.262e-08, -0.1895, -0.9819, -6.007e-08, 0.1205, -0.9927, -4.262e-08, -0.1894, -0.9819, -5.976e-08, -0.5324, -0.8465, -3.621e-08, -0.1895, -0.9819, -6.007e-08, -0.1894, -0.9819, -5.976e-08, -0.5324, -0.8465, -3.621e-08, -0.5324, -0.8465, -4.468e-08, -0.1895, -0.9819, -6.007e-08, -0.9288, -0.3706, -3.487e-08, -0.5324, -0.8465, -4.468e-08, -0.5324, -0.8465, -3.621e-08, -0.9288, -0.3706, -3.487e-08, -0.9288, -0.3706, 8.294e-10, -0.5324, -0.8465, -4.468e-08, -0.9007, 0.4345, 2.299e-09, -0.9288, -0.3706, 8.294e-10, -0.9288, -0.3706, -3.487e-08, -0.9007, 0.4345, 2.299e-09, -0.9288, -0.3706, -3.487e-08, -0.9007, 0.4345, 3.852e-08, -0.9007, 0.4345, 2.299e-09, -0.9007, 0.4345, 3.852e-08, -0.4721, 0.8816, 7.711e-08, -0.9007, 0.4345, 2.299e-09, -0.4721, 0.8816, 7.711e-08, -0.4721, 0.8816, 1.26e-09, -0.4721, 0.8816, 1.26e-09, -0.4721, 0.8816, 7.711e-08, -0.1205, 0.9927, 4.169e-08, -0.4721, 0.8816, 1.26e-09, -0.1205, 0.9927, 4.169e-08, -0.1205, 0.9927, 2.069e-08, -0.1205, 0.9927, 2.069e-08, -0.1205, 0.9927, 4.169e-08, 0.1895, 0.9819, 5.213e-08, -0.1205, 0.9927, 2.069e-08, 0.1895, 0.9819, 5.213e-08, 0.1895, 0.9819, 3.113e-08, 0.5324, 0.8465, 4.216e-08, 0.1895, 0.9819, 3.113e-08, 0.1895, 0.9819, 5.213e-08, 0.5324, 0.8465, 4.216e-08, 0.5324, 0.8465, 3.369e-08, 0.1895, 0.9819, 3.113e-08, 0.9288, 0.3706, 5.153e-10, 0.5324, 0.8465, 3.369e-08, 0.5324, 0.8465, 4.216e-08, 0.9288, 0.3706, 5.153e-10, 0.9288, 0.3706, 3.65e-08, 0.5324, 0.8465, 3.369e-08, 0.9288, 0.3706, 3.65e-08, 0.9288, 0.3706, 5.153e-10, 0.9007, -0.4345, -8.198e-10, 0.9288, 0.3706, 3.65e-08, 0.9007, -0.4345, -8.198e-10, 0.9007, -0.4345, -3.676e-08, -3.344e-07, 0.0, 1.0, -1.711e-06, 0.0, 1.0, -2.9e-06, 0.0, 1.0, -3.344e-07, 0.0, 1.0, -6.072e-07, 0.0, 1.0, -1.711e-06, 0.0, 1.0, -3.344e-07, 0.0, 1.0, 1.556e-06, 0.0, 1.0, -6.072e-07, 0.0, 1.0, -3.344e-07, 0.0, 1.0, 1.181e-06, 0.0, 1.0, 1.556e-06, 0.0, 1.0, -3.344e-07, 0.0, 1.0, 3.127e-07, 0.0, 1.0, 1.181e-06, 0.0, 1.0, -3.344e-07, 0.0, 1.0, 0.0, 0.0, 1.0, 3.127e-07, 0.0, 1.0, -3.344e-07, 0.0, 1.0, 8.081e-08, 0.0, 1.0, 0.0, 0.0, 1.0, -3.344e-07, 0.0, 1.0, 5.596e-07, 0.0, 1.0, 8.081e-08, 0.0, 1.0, -3.344e-07, 0.0, 1.0, -4.482e-07, 0.0, 1.0, 5.596e-07, 0.0, 1.0, -3.344e-07, 0.0, 1.0, -1.958e-06, 0.0, 1.0, -4.482e-07, 0.0, 1.0])] * 3)])
me_oilcan01_physics = bpy.data.meshes.new('oilcan01_physics')
me_oilcan01_physics.from_pydata([(-15.03, 13.12, 44.43), (-12.76, 15.25, 44.43), (-12.76, 15.25, 1e-06), (-15.03, 13.12, 1e-06), (-15.82, -11.97, 44.43), (-15.82, -11.97, -1e-06), (-13.69, -14.24, -1e-06), (12.76, -15.07, -1e-06), (-13.69, -14.24, 44.43), (12.76, -15.07, 44.43), (13.69, 14.42, 1e-06), (15.82, 12.15, 1e-06), (15.03, -12.94, -1e-06), (15.03, -12.94, 44.43), (15.82, 12.15, 44.43), (13.69, 14.42, 44.43), (1.559, -3.862, 45.76), (1.559, -3.862, 43.59), (1.559, -11.03, 45.76), (1.559, -11.03, 43.59), (8.727, -11.03, 45.76), (8.727, -3.862, 45.76), (8.727, -11.03, 43.59), (8.727, -3.862, 43.59)], [], [(0, 1, 2), (0, 2, 3), (0, 3, 4), (4, 3, 5), (0, 4, 1), (6, 7, 8), (7, 9, 8), (2, 10, 3), (3, 10, 11), (3, 11, 12), (3, 12, 7), (3, 7, 6), (3, 6, 5), (5, 6, 4), (6, 8, 4), (13, 11, 14), (13, 12, 11), (10, 15, 11), (15, 14, 11), (1, 14, 15), (1, 13, 14), (1, 9, 13), (1, 8, 9), (1, 4, 8), (1, 15, 2), (9, 12, 13), (9, 7, 12), (15, 10, 2), (16, 17, 18), (18, 17, 19), (20, 21, 18), (21, 16, 18), (18, 22, 20), (18, 19, 22), (20, 23, 21), (20, 22, 23), (16, 21, 17), (17, 21, 23), (17, 23, 19), (19, 23, 22)])
me_oilcan01_physics.polygons.foreach_set('use_smooth', [True] * 40)
_uv = me_oilcan01_physics.uv_layers.new(name='UVMap')
_uv.uv.foreach_set('vector', [0.0, 0.0, 0.0, 0.0, 0.0, 0.0, 0.0, 0.0, 0.0, 0.0, 0.0, 0.0, 0.0, 0.0, 0.0, 0.0, 0.0, 0.0, 0.0, 0.0, 0.0, 0.0, 0.0, 0.0, 0.0, 0.0, 0.0, 0.0, 0.0, 0.0, 0.0, 0.0, 0.0, 0.0, 0.0, 0.0, 0.0, 0.0, 0.0, 0.0, 0.0, 0.0, 0.0, 0.0, 0.0, 0.0, 0.0, 0.0, 0.0, 0.0, 0.0, 0.0, 0.0, 0.0, 0.0, 0.0, 0.0, 0.0, 0.0, 0.0, 0.0, 0.0, 0.0, 0.0, 0.0, 0.0, 0.0, 0.0, 0.0, 0.0, 0.0, 0.0, 0.0, 0.0, 0.0, 0.0, 0.0, 0.0, 0.0, 0.0, 0.0, 0.0, 0.0, 0.0, 0.0, 0.0, 0.0, 0.0, 0.0, 0.0, 0.0, 0.0, 0.0, 0.0, 0.0, 0.0, 0.0, 0.0, 0.0, 0.0, 0.0, 0.0, 0.0, 0.0, 0.0, 0.0, 0.0, 0.0, 0.0, 0.0, 0.0, 0.0, 0.0, 0.0, 0.0, 0.0, 0.0, 0.0, 0.0, 0.0, 0.0, 0.0, 0.0, 0.0, 0.0, 0.0, 0.0, 0.0, 0.0, 0.0, 0.0, 0.0, 0.0, 0.0, 0.0, 0.0, 0.0, 0.0, 0.0, 0.0, 0.0, 0.0, 0.0, 0.0, 0.0, 0.0, 0.0, 0.0, 0.0, 0.0, 0.0, 0.0, 0.0, 0.0, 0.0, 0.0, 0.0, 0.0, 0.0, 0.0, 0.0, 0.0, 0.0, 0.0, 0.0, 0.0, 0.0, 0.0, 0.0, 0.0, 0.0, 0.0, 0.0, 0.0, 0.0, 0.0, 0.0, 0.0, 0.0, 0.0, 0.0, 0.0, 0.0, 0.0, 0.0, 0.0, 0.0, 0.0, 0.0, 0.0, 0.0, 0.0, 0.0, 0.0, 0.0, 0.0, 0.0, 0.0, 0.0, 0.0, 0.0, 0.0, 0.0, 0.0, 0.0, 0.0, 0.0, 0.0, 0.0, 0.0, 0.0, 0.0, 0.0, 0.0, 0.0, 0.0, 0.0, 0.0, 0.0, 0.0, 0.0, 0.0, 0.0, 0.0, 0.0, 0.0, 0.0, 0.0, 0.0, 0.0, 0.0, 0.0, 0.0, 0.0, 0.0, 0.0, 0.0, 0.0, 0.0, 0.0])
me_oilcan01_physics.materials.append(mat_phy)
me_oilcan01_physics.use_remesh_fix_poles = True
me_oilcan01_physics.use_remesh_preserve_attributes = False
me_oilcan01_physics.use_mirror_vertex_groups = False
me_oilcan01_physics.update()
me_oilcan01_physics.normals_split_custom_set([tuple(v) for v in zip(*[iter([-0.1784, -0.04166, -0.9831, -0.5777, -0.8159, -0.02613, -0.9987, 0.02275, -0.04521, -0.1784, -0.04166, -0.9831, -0.9987, 0.02275, -0.04521, -0.05799, 0.6116, -0.789, -0.1784, -0.04166, -0.9831, -0.05799, 0.6116, -0.789, 0.04893, -0.04938, -0.9976, 0.04893, -0.04938, -0.9976, -0.05799, 0.6116, -0.789, 0.04897, 0.04528, -0.9978, -0.1784, -0.04166, -0.9831, 0.04893, -0.04938, -0.9976, -0.5777, -0.8159, -0.02613, 0.8589, 0.4897, -0.1502, 0.9453, 0.3262, 0.008005, 0.9429, -0.3263, -0.06739, 0.9453, 0.3262, 0.008005, 0.8323, -0.5466, 0.09213, 0.9429, -0.3263, -0.06739, -0.9987, 0.02275, -0.04521, -0.9894, 0.09826, 0.1073, -0.05799, 0.6116, -0.789, -0.05799, 0.6116, -0.789, -0.9894, 0.09826, 0.1073, -0.04621, 0.3271, 0.9439, -0.05799, 0.6116, -0.789, -0.04621, 0.3271, 0.9439, 0.1478, 0.5609, 0.8146, -0.05799, 0.6116, -0.789, 0.1478, 0.5609, 0.8146, 0.9453, 0.3262, 0.008005, -0.05799, 0.6116, -0.789, 0.9453, 0.3262, 0.008005, 0.8589, 0.4897, -0.1502, -0.05799, 0.6116, -0.789, 0.8589, 0.4897, -0.1502, 0.04897, 0.04528, -0.9978, 0.04897, 0.04528, -0.9978, 0.8589, 0.4897, -0.1502, 0.04893, -0.04938, -0.9976, 0.8589, 0.4897, -0.1502, 0.9429, -0.3263, -0.06739, 0.04893, -0.04938, -0.9976, 0.06894, -0.3401, 0.9379, -0.04621, 0.3271, 0.9439, -0.04123, -0.5386, 0.8416, 0.06894, -0.3401, 0.9379, 0.1478, 0.5609, 0.8146, -0.04621, 0.3271, 0.9439, -0.9894, 0.09826, 0.1073, -0.9939, -0.02275, 0.1078, -0.04621, 0.3271, 0.9439, -0.9939, -0.02275, 0.1078, -0.04123, -0.5386, 0.8416, -0.04621, 0.3271, 0.9439, -0.5777, -0.8159, -0.02613, -0.04123, -0.5386, 0.8416, -0.9939, -0.02275, 0.1078, -0.5777, -0.8159, -0.02613, 0.06894, -0.3401, 0.9379, -0.04123, -0.5386, 0.8416, -0.5777, -0.8159, -0.02613, 0.8323, -0.5466, 0.09213, 0.06894, -0.3401, 0.9379, -0.5777, -0.8159, -0.02613, 0.9429, -0.3263, -0.06739, 0.8323, -0.5466, 0.09213, -0.5777, -0.8159, -0.02613, 0.04893, -0.04938, -0.9976, 0.9429, -0.3263, -0.06739, -0.5777, -0.8159, -0.02613, -0.9939, -0.02275, 0.1078, -0.9987, 0.02275, -0.04521, 0.8323, -0.5466, 0.09213, 0.1478, 0.5609, 0.8146, 0.06894, -0.3401, 0.9379, 0.8323, -0.5466, 0.09213, 0.9453, 0.3262, 0.008005, 0.1478, 0.5609, 0.8146, -0.9939, -0.02275, 0.1078, -0.9894, 0.09826, 0.1073, -0.9987, 0.02275, -0.04521, -0.2781, -0.9194, -0.278, -0.4597, 0.7599, -0.4597, 0.2781, -0.9194, -0.278, 0.2781, -0.9194, -0.278, -0.4597, 0.7599, -0.4597, 0.1478, 0.9779, -0.1478, 0.2506, -0.8283, 0.5011, -0.2865, -0.9473, 0.1432, 0.2781, -0.9194, -0.278, -0.2865, -0.9473, 0.1432, -0.2781, -0.9194, -0.278, 0.2781, -0.9194, -0.278, 0.2781, -0.9194, -0.278, 0.5011, 0.8284, 0.2505, 0.2506, -0.8283, 0.5011, 0.2781, -0.9194, -0.278, 0.1478, 0.9779, -0.1478, 0.5011, 0.8284, 0.2505, 0.2506, -0.8283, 0.5011, -0.1433, 0.9473, 0.2864, -0.2865, -0.9473, 0.1432, 0.2506, -0.8283, 0.5011, 0.5011, 0.8284, 0.2505, -0.1433, 0.9473, 0.2864, -0.2781, -0.9194, -0.278, -0.2865, -0.9473, 0.1432, -0.4597, 0.7599, -0.4597, -0.4597, 0.7599, -0.4597, -0.2865, -0.9473, 0.1432, -0.1433, 0.9473, 0.2864, -0.4597, 0.7599, -0.4597, -0.1433, 0.9473, 0.2864, 0.1478, 0.9779, -0.1478, 0.1478, 0.9779, -0.1478, -0.1433, 0.9473, 0.2864, 0.5011, 0.8284, 0.2505])] * 3)])
arm_oilcan01_qc_skeleton = bpy.data.armatures.new('oilcan01.qc_skeleton')  # bones are not reproduced

# ---- objects
ob_oilcan01_qc_skeleton = bpy.data.objects.new('oilcan01.qc_skeleton', arm_oilcan01_qc_skeleton)
ob_oilcan01 = bpy.data.objects.new('oilcan01', me_oilcan01)
ob_oilcan01_physics = bpy.data.objects.new('oilcan01_physics', me_oilcan01_physics)

# ---- transforms, parenting, visibility, modifiers, constraints
ob_oilcan01_qc_skeleton.location = (0.0, 0.0, 0.0)
ob_oilcan01_qc_skeleton.show_in_front = True
ob_oilcan01_qc_skeleton.lineart.crease_threshold = 0.0
ob_oilcan01.parent = ob_oilcan01_qc_skeleton
ob_oilcan01.location = (0.0, 0.0, 0.0)
ob_oilcan01.lineart.crease_threshold = 0.0
_vg = ob_oilcan01.vertex_groups.new(name='static_prop')
_vg.add([0, 1, 2, 3, 4, 5, 6, 7, 8, 9, 10, 11, 12, 13, 14, 15, 16, 17, 18, 19, 20, 21, 22, 23, 24, 25, 26, 27, 28, 29, 30, 31, 32, 33, 34, 35, 36, 37, 38, 39, 40, 41, 42, 43, 44, 45, 46, 47, 48, 49, 50, 51, 52, 53, 54, 55, 56, 57, 58, 59, 60, 61, 62, 63, 64, 65, 66, 67, 68, 69, 70, 71, 72, 73, 74, 75, 76, 77, 78, 79, 80, 81, 82, 83, 84, 85, 86, 87, 88, 89, 90, 91, 92, 93, 94, 95, 96], 1.0, 'REPLACE')
_m = ob_oilcan01.modifiers.new('Armature', 'ARMATURE')
_m.object = ob_oilcan01_qc_skeleton
ob_oilcan01_physics.parent = ob_oilcan01_qc_skeleton
ob_oilcan01_physics.location = (0.0, 0.0, 0.0)
ob_oilcan01_physics.display_type = 'SOLID'
ob_oilcan01_physics.show_wire = True
ob_oilcan01_physics.lineart.crease_threshold = 0.0
_vg = ob_oilcan01_physics.vertex_groups.new(name='static_prop')
_vg.add([0, 1, 2, 3, 4, 5, 6, 7, 8, 9, 10, 11, 12, 13, 14, 15, 16, 17, 18, 19, 20, 21, 22, 23], 1.0, 'REPLACE')
_m = ob_oilcan01_physics.modifiers.new('Armature', 'ARMATURE')
_m.object = ob_oilcan01_qc_skeleton

# ---- collection membership
scene.collection.objects.link(ob_oilcan01_qc_skeleton)
scene.collection.objects.link(ob_oilcan01)
scene.collection.objects.link(ob_oilcan01_physics)
col_oilcan01.objects.link(ob_oilcan01_qc_skeleton)
col_oilcan01.objects.link(ob_oilcan01)
col_oilcan01.objects.link(ob_oilcan01_physics)

# ---- scene / render settings (as saved in the file)
scene.frame_start = 1; scene.frame_end = 250; scene.frame_set(0)
scene.render.engine = 'BLENDER_EEVEE_NEXT'
scene.cycles.use_denoising = False
scene.cycles.samples = 128
scene.cycles.sampling_pattern = 'TABULATED_SOBOL'
scene.cycles.use_adaptive_sampling = False
scene.cycles.use_light_tree = False
scene.view_settings.view_transform = 'Filmic'
bpy.context.view_layer.update()

# ---- added for rendering (the .blend has no active camera and no usable light): camera, sun + grey world if the file has none
cam_auto = bpy.data.cameras.new('AutoCamera')
cam_auto.lens = 50.0
cam_auto.sensor_width = 36.0
cam_auto.clip_end = 1029.75
ob_auto_camera = bpy.data.objects.new('AutoCamera', cam_auto)
scene.collection.objects.link(ob_auto_camera)
ob_auto_camera.location = (58.6753, -70.3328, 69.8269)
ob_auto_camera.rotation_euler = (1.09748, -7.21219e-08, 0.694738)
scene.camera = ob_auto_camera
light_auto_sun = bpy.data.lights.new('AutoSun', 'SUN')
light_auto_sun.energy = 3.0
light_auto_sun.angle = 0.0523599
ob_auto_sun = bpy.data.objects.new('AutoSun', light_auto_sun)
scene.collection.objects.link(ob_auto_sun)
ob_auto_sun.rotation_euler = (0.872665, 0.174533, 0.523599)
if scene.world is None:
    world_auto = bpy.data.worlds.new('AutoWorld')
    world_auto.color = (0.3, 0.3, 0.3)
    scene.world = world_auto
bpy.context.view_layer.update()
